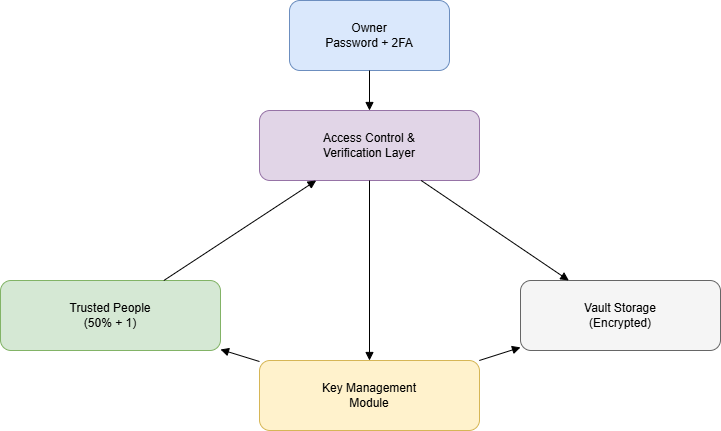

The diagram above was exported from draw.io. Its source (the exported page's mxGraphModel, read from the mxfile embedded in the PNG):
<mxGraphModel dx="1034" dy="660" grid="1" gridSize="10" guides="1" tooltips="1" connect="1" arrows="1" fold="1" page="1" pageScale="1" pageWidth="827" pageHeight="1169" math="0" shadow="0">
  <root>
    <mxCell id="0" />
    <mxCell id="1" parent="0" />
    <mxCell id="yyJThuhTwxVIR5CZ7B1U-1" parent="1" style="rounded=1;whiteSpace=wrap;html=1;fillColor=#dae8fc;strokeColor=#6c8ebf;" value="Owner&#10;Password + 2FA" vertex="1">
      <mxGeometry height="70" width="160" x="319" y="100" as="geometry" />
    </mxCell>
    <mxCell id="yyJThuhTwxVIR5CZ7B1U-2" parent="1" style="rounded=1;whiteSpace=wrap;html=1;fillColor=#e1d5e7;strokeColor=#9673a6;" value="Access Control &amp;&#10;Verification Layer" vertex="1">
      <mxGeometry height="70" width="220" x="289" y="210" as="geometry" />
    </mxCell>
    <mxCell id="yyJThuhTwxVIR5CZ7B1U-3" parent="1" style="rounded=1;whiteSpace=wrap;html=1;fillColor=#fff2cc;strokeColor=#d6b656;" value="Key Management&#10;Module" vertex="1">
      <mxGeometry height="70" width="220" x="289" y="460" as="geometry" />
    </mxCell>
    <mxCell id="yyJThuhTwxVIR5CZ7B1U-4" parent="1" style="rounded=1;whiteSpace=wrap;html=1;fillColor=#f5f5f5;strokeColor=#666666;" value="Vault Storage&#10;(Encrypted)" vertex="1">
      <mxGeometry height="70" width="200" x="550" y="380" as="geometry" />
    </mxCell>
    <mxCell id="yyJThuhTwxVIR5CZ7B1U-5" parent="1" style="rounded=1;whiteSpace=wrap;html=1;fillColor=#d5e8d4;strokeColor=#82b366;" value="Trusted People&#10;(50% + 1)" vertex="1">
      <mxGeometry height="70" width="220" x="30" y="380" as="geometry" />
    </mxCell>
    <mxCell id="yyJThuhTwxVIR5CZ7B1U-6" edge="1" parent="1" source="yyJThuhTwxVIR5CZ7B1U-1" style="endArrow=block;html=1;" target="yyJThuhTwxVIR5CZ7B1U-2">
      <mxGeometry relative="1" as="geometry" />
    </mxCell>
    <mxCell id="yyJThuhTwxVIR5CZ7B1U-7" edge="1" parent="1" source="yyJThuhTwxVIR5CZ7B1U-2" style="endArrow=block;html=1;" target="yyJThuhTwxVIR5CZ7B1U-3">
      <mxGeometry relative="1" as="geometry" />
    </mxCell>
    <mxCell id="yyJThuhTwxVIR5CZ7B1U-8" edge="1" parent="1" source="yyJThuhTwxVIR5CZ7B1U-3" style="endArrow=block;html=1;" target="yyJThuhTwxVIR5CZ7B1U-4">
      <mxGeometry relative="1" as="geometry" />
    </mxCell>
    <mxCell id="yyJThuhTwxVIR5CZ7B1U-9" edge="1" parent="1" source="yyJThuhTwxVIR5CZ7B1U-3" style="endArrow=block;html=1;" target="yyJThuhTwxVIR5CZ7B1U-5">
      <mxGeometry relative="1" as="geometry" />
    </mxCell>
    <mxCell id="yyJThuhTwxVIR5CZ7B1U-10" edge="1" parent="1" source="yyJThuhTwxVIR5CZ7B1U-5" style="endArrow=block;html=1;" target="yyJThuhTwxVIR5CZ7B1U-2">
      <mxGeometry relative="1" as="geometry" />
    </mxCell>
    <mxCell id="yyJThuhTwxVIR5CZ7B1U-11" edge="1" parent="1" source="yyJThuhTwxVIR5CZ7B1U-2" style="endArrow=block;html=1;" target="yyJThuhTwxVIR5CZ7B1U-4">
      <mxGeometry relative="1" as="geometry" />
    </mxCell>
  </root>
</mxGraphModel>